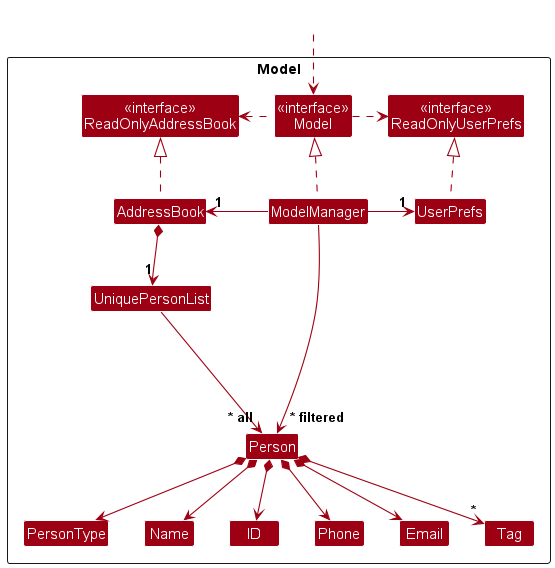

The diagram above was rendered by PlantUML. Its source (embedded in the PNG):
@startuml
!include style.puml
skinparam arrowThickness 1.1
skinparam arrowColor MODEL_COLOR
skinparam classBackgroundColor MODEL_COLOR

Package Model as ModelPackage <<Rectangle>>{
Class "<<interface>>\nReadOnlyAddressBook" as ReadOnlyAddressBook
Class "<<interface>>\nReadOnlyUserPrefs" as ReadOnlyUserPrefs
Class "<<interface>>\nModel" as Model
Class AddressBook
Class ModelManager
Class UserPrefs

Class UniquePersonList
Class Person
Class PersonType
Class Email
Class Name
Class ID
Class Phone
Class Tag

Class I #FFFFFF
}

Class HiddenOutside #FFFFFF
HiddenOutside ..> Model

AddressBook .up.|> ReadOnlyAddressBook

ModelManager .up.|> Model
Model .right.> ReadOnlyUserPrefs
Model .left.> ReadOnlyAddressBook
ModelManager -left-> "1" AddressBook
ModelManager -right-> "1" UserPrefs
UserPrefs .up.|> ReadOnlyUserPrefs

AddressBook *--> "1" UniquePersonList
UniquePersonList --> "~* all" Person

Person *--> PersonType
Person *--> Name
Person *--> ID
Person *--> Phone
Person *--> Email
Person *--> "*" Tag

Person -[hidden]up--> I
UniquePersonList -[hidden]right-> I

PersonType -[hidden]right-> Name
Name -[hidden]right-> ID
ID -[hidden]right-> Phone



ModelManager --> "~* filtered" Person
@enduml